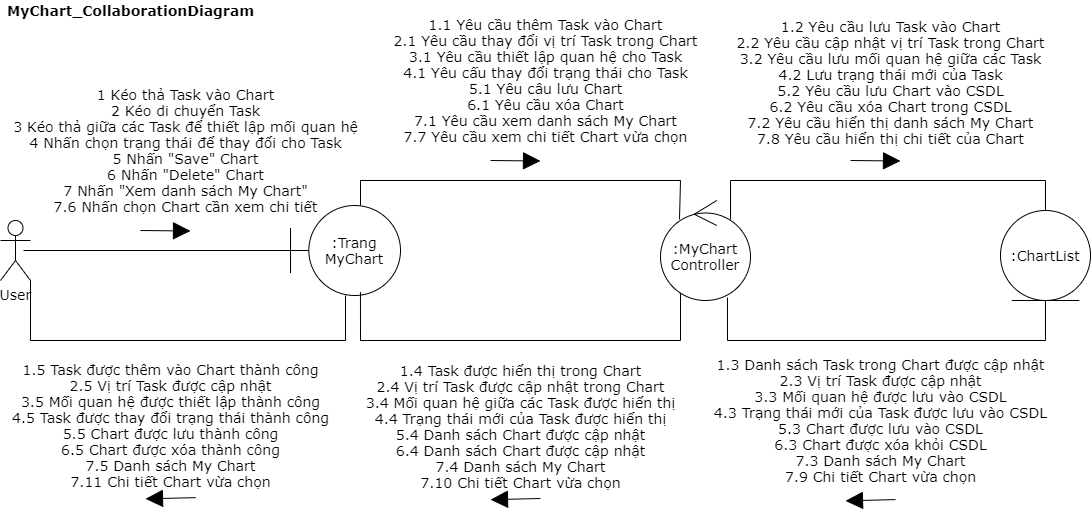

The diagram above was exported from draw.io. Its source (the exported page's mxGraphModel, read from the mxfile embedded in the PNG):
<mxGraphModel dx="868" dy="1525" grid="1" gridSize="10" guides="1" tooltips="1" connect="1" arrows="1" fold="1" page="1" pageScale="1" pageWidth="850" pageHeight="1100" math="0" shadow="0">
  <root>
    <mxCell id="0" />
    <mxCell id="1" parent="0" />
    <mxCell id="fe960KAzP9Kfkw3bTCvo-1" value="User" style="shape=umlActor;verticalLabelPosition=bottom;verticalAlign=top;html=1;outlineConnect=0;fontSize=14;fontFamily=Verdana;" parent="1" vertex="1">
      <mxGeometry x="40" y="200" width="30" height="60" as="geometry" />
    </mxCell>
    <mxCell id="fe960KAzP9Kfkw3bTCvo-2" value="" style="endArrow=none;html=1;exitX=0.767;exitY=0.5;exitDx=0;exitDy=0;exitPerimeter=0;entryX=0.036;entryY=0.5;entryDx=0;entryDy=0;entryPerimeter=0;fontSize=14;fontFamily=Verdana;" parent="1" source="fe960KAzP9Kfkw3bTCvo-1" target="fe960KAzP9Kfkw3bTCvo-5" edge="1">
      <mxGeometry width="50" height="50" relative="1" as="geometry">
        <mxPoint x="500" y="340" as="sourcePoint" />
        <mxPoint x="258" y="230" as="targetPoint" />
      </mxGeometry>
    </mxCell>
    <mxCell id="fe960KAzP9Kfkw3bTCvo-3" style="edgeStyle=orthogonalEdgeStyle;rounded=0;jumpSize=6;orthogonalLoop=1;jettySize=auto;html=1;startSize=6;endArrow=none;endFill=0;endSize=15;strokeWidth=1;entryX=0.211;entryY=0.19;entryDx=0;entryDy=0;entryPerimeter=0;fontSize=14;fontFamily=Verdana;" parent="1" source="fe960KAzP9Kfkw3bTCvo-5" target="fe960KAzP9Kfkw3bTCvo-8" edge="1">
      <mxGeometry relative="1" as="geometry">
        <Array as="points">
          <mxPoint x="400" y="160" />
          <mxPoint x="720" y="160" />
        </Array>
      </mxGeometry>
    </mxCell>
    <mxCell id="fe960KAzP9Kfkw3bTCvo-4" style="edgeStyle=orthogonalEdgeStyle;rounded=0;jumpSize=6;orthogonalLoop=1;jettySize=auto;html=1;startSize=6;endArrow=none;endFill=0;endSize=15;strokeWidth=1;fontSize=14;fontFamily=Verdana;" parent="1" source="fe960KAzP9Kfkw3bTCvo-5" target="fe960KAzP9Kfkw3bTCvo-1" edge="1">
      <mxGeometry relative="1" as="geometry">
        <Array as="points">
          <mxPoint x="385" y="320" />
          <mxPoint x="70" y="320" />
        </Array>
      </mxGeometry>
    </mxCell>
    <mxCell id="fe960KAzP9Kfkw3bTCvo-5" value=":Trang&lt;br style=&quot;font-size: 14px;&quot;&gt;MyChart" style="shape=umlBoundary;whiteSpace=wrap;html=1;fontSize=14;fontFamily=Verdana;" parent="1" vertex="1">
      <mxGeometry x="330" y="185" width="110" height="90" as="geometry" />
    </mxCell>
    <mxCell id="fe960KAzP9Kfkw3bTCvo-6" style="edgeStyle=orthogonalEdgeStyle;rounded=0;jumpSize=6;orthogonalLoop=1;jettySize=auto;html=1;entryX=0.5;entryY=0;entryDx=0;entryDy=0;startSize=6;endArrow=none;endFill=0;endSize=15;strokeWidth=1;exitX=0.778;exitY=0.19;exitDx=0;exitDy=0;exitPerimeter=0;fontSize=14;fontFamily=Verdana;" parent="1" source="fe960KAzP9Kfkw3bTCvo-8" target="fe960KAzP9Kfkw3bTCvo-10" edge="1">
      <mxGeometry relative="1" as="geometry">
        <Array as="points">
          <mxPoint x="770" y="160" />
          <mxPoint x="1085" y="160" />
        </Array>
      </mxGeometry>
    </mxCell>
    <mxCell id="fe960KAzP9Kfkw3bTCvo-7" style="edgeStyle=orthogonalEdgeStyle;rounded=0;jumpSize=6;orthogonalLoop=1;jettySize=auto;html=1;entryX=0.636;entryY=0.962;entryDx=0;entryDy=0;entryPerimeter=0;startSize=6;endArrow=none;endFill=0;endSize=15;strokeWidth=1;fontSize=14;fontFamily=Verdana;" parent="1" source="fe960KAzP9Kfkw3bTCvo-8" target="fe960KAzP9Kfkw3bTCvo-5" edge="1">
      <mxGeometry relative="1" as="geometry">
        <Array as="points">
          <mxPoint x="720" y="320" />
          <mxPoint x="400" y="320" />
        </Array>
      </mxGeometry>
    </mxCell>
    <mxCell id="fe960KAzP9Kfkw3bTCvo-8" value=":MyChart&lt;br style=&quot;font-size: 14px;&quot;&gt;Controller" style="ellipse;shape=umlControl;whiteSpace=wrap;html=1;fontSize=14;fontFamily=Verdana;" parent="1" vertex="1">
      <mxGeometry x="700" y="180" width="90" height="100" as="geometry" />
    </mxCell>
    <mxCell id="fe960KAzP9Kfkw3bTCvo-9" style="edgeStyle=orthogonalEdgeStyle;rounded=0;jumpSize=6;orthogonalLoop=1;jettySize=auto;html=1;exitX=0.5;exitY=1;exitDx=0;exitDy=0;entryX=0.744;entryY=0.97;entryDx=0;entryDy=0;entryPerimeter=0;startSize=6;endArrow=none;endFill=0;endSize=15;strokeWidth=1;fontSize=14;fontFamily=Verdana;" parent="1" source="fe960KAzP9Kfkw3bTCvo-10" target="fe960KAzP9Kfkw3bTCvo-8" edge="1">
      <mxGeometry relative="1" as="geometry">
        <Array as="points">
          <mxPoint x="1085" y="320" />
          <mxPoint x="767" y="320" />
        </Array>
      </mxGeometry>
    </mxCell>
    <mxCell id="fe960KAzP9Kfkw3bTCvo-10" value=":ChartList" style="ellipse;shape=umlEntity;whiteSpace=wrap;html=1;fontSize=14;fontFamily=Verdana;" parent="1" vertex="1">
      <mxGeometry x="1040" y="190" width="90" height="90" as="geometry" />
    </mxCell>
    <mxCell id="fe960KAzP9Kfkw3bTCvo-11" value="" style="endArrow=block;html=1;endSize=15;endFill=1;fontSize=14;fontFamily=Verdana;" parent="1" edge="1">
      <mxGeometry x="0.1879" y="30" width="50" height="50" relative="1" as="geometry">
        <mxPoint x="530" y="140" as="sourcePoint" />
        <mxPoint x="580" y="140.5" as="targetPoint" />
        <mxPoint as="offset" />
      </mxGeometry>
    </mxCell>
    <mxCell id="fe960KAzP9Kfkw3bTCvo-13" value="" style="endArrow=block;html=1;endSize=15;endFill=1;fontSize=14;fontFamily=Verdana;" parent="1" edge="1">
      <mxGeometry x="0.1879" y="30" width="50" height="50" relative="1" as="geometry">
        <mxPoint x="180" y="210" as="sourcePoint" />
        <mxPoint x="230" y="210.5" as="targetPoint" />
        <mxPoint as="offset" />
      </mxGeometry>
    </mxCell>
    <mxCell id="fe960KAzP9Kfkw3bTCvo-15" value="" style="endArrow=block;html=1;endSize=15;endFill=1;fontSize=14;fontFamily=Verdana;" parent="1" edge="1">
      <mxGeometry x="0.1879" y="30" width="50" height="50" relative="1" as="geometry">
        <mxPoint x="890" y="140" as="sourcePoint" />
        <mxPoint x="940" y="140.5" as="targetPoint" />
        <mxPoint as="offset" />
      </mxGeometry>
    </mxCell>
    <mxCell id="fe960KAzP9Kfkw3bTCvo-19" value="" style="group;fontSize=14;fontFamily=Verdana;" parent="1" vertex="1" connectable="0">
      <mxGeometry x="460" y="370" width="290" height="120" as="geometry" />
    </mxCell>
    <mxCell id="fe960KAzP9Kfkw3bTCvo-20" value="" style="endArrow=block;html=1;endSize=15;endFill=1;fontSize=14;fontFamily=Verdana;" parent="fe960KAzP9Kfkw3bTCvo-19" edge="1">
      <mxGeometry x="0.1879" y="30" width="50" height="50" relative="1" as="geometry">
        <mxPoint x="120" y="107.99999999999999" as="sourcePoint" />
        <mxPoint x="70" y="109.2" as="targetPoint" />
        <mxPoint as="offset" />
      </mxGeometry>
    </mxCell>
    <mxCell id="fe960KAzP9Kfkw3bTCvo-32" value="1.4 Task được hiển thị trong Chart&lt;br style=&quot;font-size: 14px&quot;&gt;2.4 Vị trí Task được cập nhật trong Chart&lt;br style=&quot;font-size: 14px&quot;&gt;3.4 Mối quan hệ giữa các Task được hiển thị&lt;br style=&quot;font-size: 14px&quot;&gt;4.4 Trạng thái mới của Task được hiển thị&lt;br style=&quot;font-size: 14px&quot;&gt;5.4 Danh sách Chart được cập nhật&lt;br style=&quot;font-size: 14px&quot;&gt;6.4 Danh sách Chart được cập nhật&lt;br style=&quot;font-size: 14px&quot;&gt;7.4 Danh sách My Chart&lt;br style=&quot;font-size: 14px&quot;&gt;7.10 Chi tiết Chart vừa chọn" style="text;html=1;align=center;verticalAlign=middle;resizable=0;points=[];autosize=1;fontSize=14;fontFamily=Verdana;" parent="fe960KAzP9Kfkw3bTCvo-19" vertex="1">
      <mxGeometry x="-60" y="-34" width="320" height="140" as="geometry" />
    </mxCell>
    <mxCell id="fe960KAzP9Kfkw3bTCvo-22" value="" style="group;fontSize=14;fontFamily=Verdana;" parent="1" vertex="1" connectable="0">
      <mxGeometry x="115" y="370" width="260" height="125" as="geometry" />
    </mxCell>
    <mxCell id="fe960KAzP9Kfkw3bTCvo-23" value="" style="endArrow=block;html=1;endSize=15;endFill=1;fontSize=14;fontFamily=Verdana;" parent="fe960KAzP9Kfkw3bTCvo-22" edge="1">
      <mxGeometry x="0.1879" y="30" width="50" height="50" relative="1" as="geometry">
        <mxPoint x="120" y="107.14285714285715" as="sourcePoint" />
        <mxPoint x="70" y="108.33333333333333" as="targetPoint" />
        <mxPoint as="offset" />
      </mxGeometry>
    </mxCell>
    <mxCell id="fe960KAzP9Kfkw3bTCvo-33" value="1.5 Task được thêm vào Chart thành công&lt;br style=&quot;font-size: 14px&quot;&gt;2.5 Vị trí Task được cập nhật&lt;br style=&quot;font-size: 14px&quot;&gt;3.5 Mối quan hệ được thiết lập thành công&lt;br style=&quot;font-size: 14px&quot;&gt;4.5 Task được thay đổi trạng thái thành công&lt;br style=&quot;font-size: 14px&quot;&gt;5.5 Chart được lưu thành công&lt;br style=&quot;font-size: 14px&quot;&gt;6.5 Chart được xóa thành công&lt;br style=&quot;font-size: 14px&quot;&gt;7.5 Danh sách My Chart&lt;br style=&quot;font-size: 14px&quot;&gt;7.11 Chi tiết Chart vừa chọn" style="text;html=1;align=center;verticalAlign=middle;resizable=0;points=[];autosize=1;fontSize=14;fontFamily=Verdana;" parent="fe960KAzP9Kfkw3bTCvo-22" vertex="1">
      <mxGeometry x="-70" y="-35.13227513227514" width="330" height="140" as="geometry" />
    </mxCell>
    <mxCell id="fe960KAzP9Kfkw3bTCvo-25" value="" style="group;fontSize=14;fontFamily=Verdana;" parent="1" vertex="1" connectable="0">
      <mxGeometry x="800" y="390" width="295" height="96.48" as="geometry" />
    </mxCell>
    <mxCell id="fe960KAzP9Kfkw3bTCvo-26" value="" style="endArrow=block;html=1;endSize=15;endFill=1;fontSize=14;fontFamily=Verdana;" parent="fe960KAzP9Kfkw3bTCvo-25" edge="1">
      <mxGeometry x="0.1879" y="30" width="50" height="50" relative="1" as="geometry">
        <mxPoint x="135" y="89.09472312703582" as="sourcePoint" />
        <mxPoint x="85" y="90.3675048859935" as="targetPoint" />
        <mxPoint as="offset" />
      </mxGeometry>
    </mxCell>
    <mxCell id="fe960KAzP9Kfkw3bTCvo-31" value="1.3 Danh sách Task trong Chart được cập nhật&lt;br style=&quot;font-size: 14px&quot;&gt;2.3 Vị trí Task được cập nhật&lt;br style=&quot;font-size: 14px&quot;&gt;3.3 Mối quan hệ được lưu vào CSDL&lt;br style=&quot;font-size: 14px&quot;&gt;4.3 Trạng thái mới của Task được lưu vào CSDL&lt;br style=&quot;font-size: 14px&quot;&gt;5.3 Chart được lưu vào CSDL&lt;br style=&quot;font-size: 14px&quot;&gt;6.3 Chart được xóa khỏi CSDL&lt;br style=&quot;font-size: 14px&quot;&gt;7.3 Danh sách My Chart&lt;br style=&quot;font-size: 14px&quot;&gt;7.9 Chi tiết Chart vừa chọn" style="text;html=1;align=center;verticalAlign=middle;resizable=0;points=[];autosize=1;fontSize=14;fontFamily=Verdana;" parent="fe960KAzP9Kfkw3bTCvo-25" vertex="1">
      <mxGeometry x="-55" y="-59.710749185667744" width="350" height="140" as="geometry" />
    </mxCell>
    <mxCell id="fe960KAzP9Kfkw3bTCvo-28" value="1 Kéo thả Task vào Chart&lt;br style=&quot;font-size: 14px&quot;&gt;2 Kéo di chuyển Task&lt;br style=&quot;font-size: 14px&quot;&gt;3 Kéo thả giữa các Task để thiết lập mối quan hệ&lt;br style=&quot;font-size: 14px&quot;&gt;4 Nhấn chọn trạng thái để thay đổi cho Task&lt;br style=&quot;font-size: 14px&quot;&gt;5 Nhấn &quot;Save&quot; Chart&lt;br style=&quot;font-size: 14px&quot;&gt;6 Nhấn &quot;Delete&quot; Chart&lt;br style=&quot;font-size: 14px&quot;&gt;7 Nhấn &quot;Xem danh sách My Chart&quot;&lt;br style=&quot;font-size: 14px&quot;&gt;7.6 Nhấn chọn Chart cần xem chi tiết" style="text;html=1;align=center;verticalAlign=middle;resizable=0;points=[];autosize=1;fontSize=14;fontFamily=Verdana;" parent="1" vertex="1">
      <mxGeometry x="45" y="60" width="360" height="140" as="geometry" />
    </mxCell>
    <mxCell id="fe960KAzP9Kfkw3bTCvo-29" value="1.1 Yêu cầu thêm Task vào Chart&lt;br style=&quot;font-size: 14px;&quot;&gt;2.1 Yêu cầu thay đổi vị trí Task trong Chart&lt;br style=&quot;font-size: 14px;&quot;&gt;3.1 Yêu cầu thiết lập quan hệ cho Task&lt;br style=&quot;font-size: 14px;&quot;&gt;4.1 Yêu cấu thay đổi trạng thái cho Task&lt;br style=&quot;font-size: 14px;&quot;&gt;5.1 Yêu câu lưu Chart&lt;br style=&quot;font-size: 14px;&quot;&gt;6.1 Yêu cầu xóa Chart&lt;br style=&quot;font-size: 14px;&quot;&gt;7.1 Yêu cầu xem danh sách My Chart&lt;br style=&quot;font-size: 14px;&quot;&gt;7.7 Yêu cầu xem chi tiết Chart vừa chọn" style="text;html=1;align=center;verticalAlign=middle;resizable=0;points=[];autosize=1;fontSize=14;fontFamily=Verdana;" parent="1" vertex="1">
      <mxGeometry x="425" y="-10" width="320" height="140" as="geometry" />
    </mxCell>
    <mxCell id="fe960KAzP9Kfkw3bTCvo-30" value="1.2 Yêu cầu lưu Task vào Chart&lt;br style=&quot;font-size: 14px;&quot;&gt;2.2 Yêu cầu cập nhật vị trí Task trong Chart&lt;br style=&quot;font-size: 14px;&quot;&gt;3.2 Yêu cầu lưu mối quan hệ giữa các Task&lt;br style=&quot;font-size: 14px;&quot;&gt;4.2 Lưu trạng thái mới của Task&lt;br style=&quot;font-size: 14px;&quot;&gt;5.2 Yêu cầu lưu Chart vào CSDL&lt;br style=&quot;font-size: 14px;&quot;&gt;6.2 Yêu cầu xóa Chart trong CSDL&lt;br style=&quot;font-size: 14px;&quot;&gt;7.2 Yêu cầu hiển thị danh sách My Chart&lt;br style=&quot;font-size: 14px;&quot;&gt;7.8 Yêu cầu hiển thị chi tiết của Chart&lt;br style=&quot;font-size: 14px;&quot;&gt;&lt;br style=&quot;font-size: 14px;&quot;&gt;" style="text;html=1;align=center;verticalAlign=middle;resizable=0;points=[];autosize=1;fontSize=14;fontFamily=Verdana;" parent="1" vertex="1">
      <mxGeometry x="770" y="-10" width="320" height="160" as="geometry" />
    </mxCell>
    <mxCell id="ozBhRJ1sokkKT-sBuowc-2" value="MyChart_CollaborationDiagram" style="text;html=1;align=center;verticalAlign=middle;resizable=0;points=[];autosize=1;fontSize=14;fontFamily=Verdana;fontStyle=1" parent="1" vertex="1">
      <mxGeometry x="40" y="-20" width="260" height="20" as="geometry" />
    </mxCell>
  </root>
</mxGraphModel>